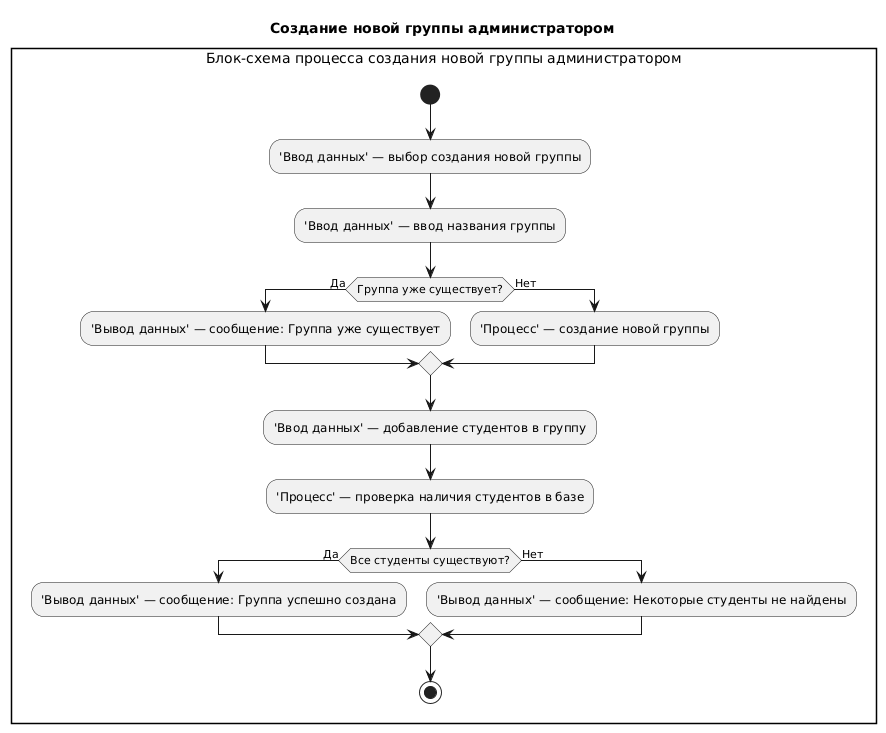

The diagram above was rendered by PlantUML. Its source (embedded in the PNG):
@startuml
title Создание новой группы администратором

rectangle "Блок-схема процесса создания новой группы администратором"  {
  start

  :'Ввод данных' — выбор создания новой группы;
  :'Ввод данных' — ввод названия группы;

  if (Группа уже существует?) then (Да)
    :'Вывод данных' — сообщение: Группа уже существует;
  else (Нет)
    :'Процесс' — создание новой группы;
  endif

  :'Ввод данных' — добавление студентов в группу;
  :'Процесс' — проверка наличия студентов в базе;

  if (Все студенты существуют?) then (Да)
    :'Вывод данных' — сообщение: Группа успешно создана;
  else (Нет)
    :'Вывод данных' — сообщение: Некоторые студенты не найдены;
  endif

  stop
}
@enduml